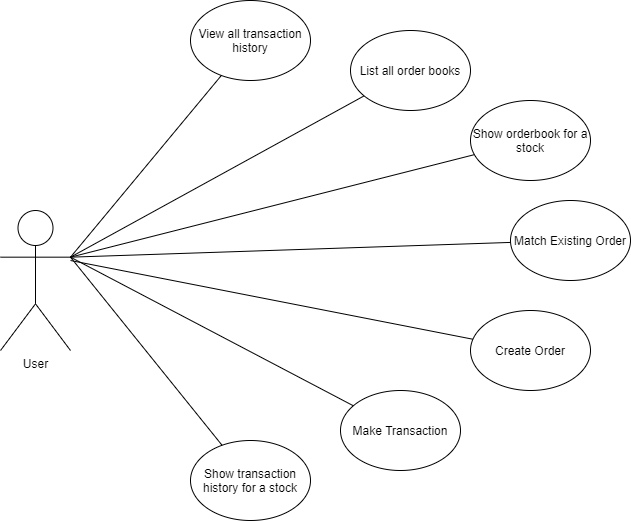

The diagram above was exported from draw.io. Its source (the exported page's mxGraphModel, read from the mxfile embedded in the PNG):
<mxGraphModel dx="780" dy="1095" grid="1" gridSize="10" guides="1" tooltips="1" connect="1" arrows="1" fold="1" page="1" pageScale="1" pageWidth="1100" pageHeight="850" math="0" shadow="0">
  <root>
    <mxCell id="0" />
    <mxCell id="1" parent="0" />
    <mxCell id="Z2ONUbLL-lu1fFDInx3N-1" value="User" style="shape=umlActor;verticalLabelPosition=bottom;verticalAlign=top;html=1;outlineConnect=0;" parent="1" vertex="1">
      <mxGeometry x="80" y="230" width="70" height="140" as="geometry" />
    </mxCell>
    <mxCell id="Z2ONUbLL-lu1fFDInx3N-6" value="Match Existing Order" style="ellipse;whiteSpace=wrap;html=1;" parent="1" vertex="1">
      <mxGeometry x="590" y="220" width="120" height="80" as="geometry" />
    </mxCell>
    <mxCell id="Z2ONUbLL-lu1fFDInx3N-7" value="Create Order" style="ellipse;whiteSpace=wrap;html=1;" parent="1" vertex="1">
      <mxGeometry x="550" y="330" width="120" height="80" as="geometry" />
    </mxCell>
    <mxCell id="Z2ONUbLL-lu1fFDInx3N-9" value="Make Transaction" style="ellipse;whiteSpace=wrap;html=1;" parent="1" vertex="1">
      <mxGeometry x="420" y="410" width="120" height="80" as="geometry" />
    </mxCell>
    <mxCell id="Z2ONUbLL-lu1fFDInx3N-11" value="List all order books" style="ellipse;whiteSpace=wrap;html=1;" parent="1" vertex="1">
      <mxGeometry x="430" y="50" width="120" height="80" as="geometry" />
    </mxCell>
    <mxCell id="Z2ONUbLL-lu1fFDInx3N-12" value="Show orderbook for a stock" style="ellipse;whiteSpace=wrap;html=1;" parent="1" vertex="1">
      <mxGeometry x="550" y="120" width="120" height="80" as="geometry" />
    </mxCell>
    <mxCell id="Z2ONUbLL-lu1fFDInx3N-13" value="Show transaction history for a stock" style="ellipse;whiteSpace=wrap;html=1;" parent="1" vertex="1">
      <mxGeometry x="270" y="460" width="120" height="80" as="geometry" />
    </mxCell>
    <mxCell id="Z2ONUbLL-lu1fFDInx3N-14" value="" style="endArrow=none;html=1;entryX=1;entryY=0.3333333333333333;entryDx=0;entryDy=0;entryPerimeter=0;" parent="1" source="Z2ONUbLL-lu1fFDInx3N-11" target="Z2ONUbLL-lu1fFDInx3N-1" edge="1">
      <mxGeometry width="50" height="50" relative="1" as="geometry">
        <mxPoint x="350" y="500" as="sourcePoint" />
        <mxPoint x="400" y="450" as="targetPoint" />
      </mxGeometry>
    </mxCell>
    <mxCell id="Z2ONUbLL-lu1fFDInx3N-17" value="View all transaction history" style="ellipse;whiteSpace=wrap;html=1;" parent="1" vertex="1">
      <mxGeometry x="270" y="20" width="120" height="80" as="geometry" />
    </mxCell>
    <mxCell id="Z2ONUbLL-lu1fFDInx3N-21" value="" style="endArrow=none;html=1;exitX=1;exitY=0.3333333333333333;exitDx=0;exitDy=0;exitPerimeter=0;" parent="1" source="Z2ONUbLL-lu1fFDInx3N-1" target="Z2ONUbLL-lu1fFDInx3N-17" edge="1">
      <mxGeometry width="50" height="50" relative="1" as="geometry">
        <mxPoint x="350" y="490" as="sourcePoint" />
        <mxPoint x="400" y="440" as="targetPoint" />
      </mxGeometry>
    </mxCell>
    <mxCell id="Z2ONUbLL-lu1fFDInx3N-23" value="" style="endArrow=none;html=1;entryX=1;entryY=0.3333333333333333;entryDx=0;entryDy=0;entryPerimeter=0;" parent="1" source="Z2ONUbLL-lu1fFDInx3N-13" target="Z2ONUbLL-lu1fFDInx3N-1" edge="1">
      <mxGeometry width="50" height="50" relative="1" as="geometry">
        <mxPoint x="360" y="490" as="sourcePoint" />
        <mxPoint x="410" y="440" as="targetPoint" />
      </mxGeometry>
    </mxCell>
    <mxCell id="Z2ONUbLL-lu1fFDInx3N-24" value="" style="endArrow=none;html=1;exitX=1;exitY=0.3333333333333333;exitDx=0;exitDy=0;exitPerimeter=0;" parent="1" source="Z2ONUbLL-lu1fFDInx3N-1" target="Z2ONUbLL-lu1fFDInx3N-9" edge="1">
      <mxGeometry width="50" height="50" relative="1" as="geometry">
        <mxPoint x="360" y="490" as="sourcePoint" />
        <mxPoint x="410" y="440" as="targetPoint" />
      </mxGeometry>
    </mxCell>
    <mxCell id="Z2ONUbLL-lu1fFDInx3N-25" value="" style="endArrow=none;html=1;" parent="1" target="Z2ONUbLL-lu1fFDInx3N-7" edge="1">
      <mxGeometry width="50" height="50" relative="1" as="geometry">
        <mxPoint x="150" y="280" as="sourcePoint" />
        <mxPoint x="410" y="440" as="targetPoint" />
      </mxGeometry>
    </mxCell>
    <mxCell id="Z2ONUbLL-lu1fFDInx3N-26" value="" style="endArrow=none;html=1;exitX=1;exitY=0.3333333333333333;exitDx=0;exitDy=0;exitPerimeter=0;" parent="1" source="Z2ONUbLL-lu1fFDInx3N-1" target="Z2ONUbLL-lu1fFDInx3N-6" edge="1">
      <mxGeometry width="50" height="50" relative="1" as="geometry">
        <mxPoint x="360" y="490" as="sourcePoint" />
        <mxPoint x="410" y="440" as="targetPoint" />
      </mxGeometry>
    </mxCell>
    <mxCell id="Z2ONUbLL-lu1fFDInx3N-27" value="" style="endArrow=none;html=1;exitX=1;exitY=0.3333333333333333;exitDx=0;exitDy=0;exitPerimeter=0;" parent="1" source="Z2ONUbLL-lu1fFDInx3N-1" target="Z2ONUbLL-lu1fFDInx3N-12" edge="1">
      <mxGeometry width="50" height="50" relative="1" as="geometry">
        <mxPoint x="360" y="490" as="sourcePoint" />
        <mxPoint x="410" y="440" as="targetPoint" />
      </mxGeometry>
    </mxCell>
  </root>
</mxGraphModel>